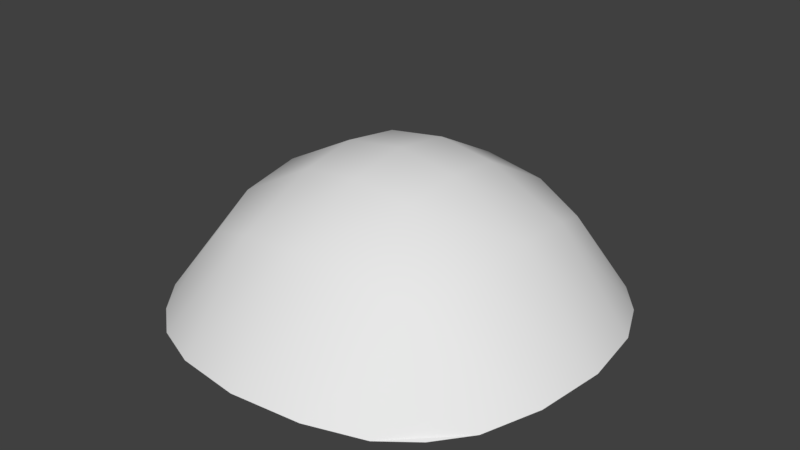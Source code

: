 # Source: Parachute.blend  (saved by Blender 2.77.0; exported with 4.5.12 LTS)
import bpy
from mathutils import Matrix  # noqa: F401  (used for matrix-valued properties, if any)

bpy.ops.wm.read_factory_settings(use_empty=True)
scene = bpy.context.scene
scene.name = 'Scene'

# ---- collections
col_collection_1 = bpy.data.collections.new('Collection 1'); scene.collection.children.link(col_collection_1)

# ---- world
world_world = bpy.data.worlds.new('World'); scene.world = world_world
world_world.color = (0.05088, 0.05088, 0.05088)
world_world.use_sun_shadow = False
world_world.sun_shadow_jitter_overblur = 0.0
world_world.cycles.sampling_method = 'MANUAL'

# ---- meshes
me_parachute = bpy.data.meshes.new('Parachute')
me_parachute.from_pydata([(-0.7358, -0.03456, 0.7358), (0.7358, -0.03456, 0.7358), (-0.7358, -0.03456, -0.7358), (0.7358, -0.03456, -0.7358), (-0.8647, -0.03166, -0.5764), (-0.9749, -0.00806, -0.325), (-1.022, 0.003839, 2.198e-08), (-0.9749, -0.00806, 0.325), (-0.8647, -0.03166, 0.5764), (0.8647, -0.03166, 0.5764), (0.9749, -0.008061, 0.325), (1.022, 0.003839, -3.891e-08), (0.9749, -0.00806, -0.325), (0.8647, -0.03166, -0.5764), (-0.5764, -0.03166, 0.8647), (-0.325, -0.008061, 0.9749), (2.12e-08, 0.003839, 1.022), (0.325, -0.008061, 0.9749), (0.5764, -0.03166, 0.8647), (0.5764, -0.03166, -0.8647), (0.325, -0.00806, -0.9749), (-3.969e-08, 0.003839, -1.022), (-0.325, -0.00806, -0.9749), (-0.5764, -0.03166, -0.8647), (0.5562, 0.3398, 0.5562), (0.3115, 0.4266, 0.6229), (-3.83e-08, 0.4653, 0.6499), (-0.3115, 0.4266, 0.6229), (-0.5562, 0.3398, 0.5562), (0.6229, 0.4266, 0.3115), (0.2781, 0.6186, 0.2781), (-3.501e-08, 0.6568, 0.2882), (-0.2781, 0.6186, 0.2781), (-0.6229, 0.4266, 0.3115), (0.6499, 0.4653, 6.998e-09), (0.2882, 0.6568, 3.224e-08), (-3.117e-08, 0.7, 4.409e-08), (-0.2882, 0.6568, 4.942e-08), (-0.6499, 0.4653, 4.574e-08), (0.6229, 0.4266, -0.3115), (0.2781, 0.6186, -0.2781), (-3.501e-08, 0.6568, -0.2882), (-0.2781, 0.6186, -0.2781), (-0.6229, 0.4266, -0.3115), (0.5562, 0.3398, -0.5562), (0.3115, 0.4266, -0.6229), (-3.83e-08, 0.4653, -0.6499), (-0.3115, 0.4266, -0.6229), (-0.5562, 0.3398, -0.5562)], [], [(44, 13, 3, 19), (18, 1, 9, 24), (24, 9, 10, 29), (29, 10, 11, 34), (34, 11, 12, 39), (39, 12, 13, 44), (5, 43, 48, 4), (43, 42, 47, 48), (42, 41, 46, 47), (41, 40, 45, 46), (40, 39, 44, 45), (6, 38, 43, 5), (38, 37, 42, 43), (37, 36, 41, 42), (36, 35, 40, 41), (35, 34, 39, 40), (7, 33, 38, 6), (33, 32, 37, 38), (32, 31, 36, 37), (31, 30, 35, 36), (30, 29, 34, 35), (8, 28, 33, 7), (28, 27, 32, 33), (27, 26, 31, 32), (26, 25, 30, 31), (25, 24, 29, 30), (0, 14, 28, 8), (14, 15, 27, 28), (15, 16, 26, 27), (16, 17, 25, 26), (17, 18, 24, 25), (4, 48, 23, 2), (48, 47, 22, 23), (47, 46, 21, 22), (46, 45, 20, 21), (45, 44, 19, 20)])
me_parachute.polygons.foreach_set('use_smooth', [True] * 36)
me_parachute.use_remesh_preserve_volume = False
me_parachute.use_remesh_preserve_attributes = False
me_parachute.use_mirror_vertex_groups = False
me_parachute.update()

# ---- objects
ob_parachute = bpy.data.objects.new('Parachute', me_parachute)

# ---- transforms, parenting, visibility, modifiers, constraints
ob_parachute.location = (0.0, 0.0, 0.0)
ob_parachute.rotation_euler = (1.571, 2.22e-16, 2.22e-16)
ob_parachute.lineart.crease_threshold = 0.0

# ---- collection membership
col_collection_1.objects.link(ob_parachute)

# ---- scene / render settings (as saved in the file)
scene.frame_start = 1; scene.frame_end = 250; scene.frame_set(1)
scene.render.engine = 'BLENDER_EEVEE_NEXT'
scene.render.resolution_percentage = 50
scene.render.dither_intensity = 0.0
scene.cycles.use_denoising = False
scene.cycles.samples = 128
scene.cycles.sampling_pattern = 'TABULATED_SOBOL'
scene.cycles.light_sampling_threshold = 0.0
scene.cycles.use_adaptive_sampling = False
scene.cycles.use_light_tree = False
scene.cycles.blur_glossy = 0.0
scene.cycles.sample_clamp_indirect = 0.0
scene.view_settings.view_transform = 'Standard'
bpy.context.view_layer.update()

# ---- added for rendering (the .blend has no active camera and no usable light): camera, sun
cam_auto = bpy.data.cameras.new('AutoCamera')
cam_auto.lens = 50.0
cam_auto.sensor_width = 36.0
cam_auto.clip_end = 1000.0
ob_auto_camera = bpy.data.objects.new('AutoCamera', cam_auto)
scene.collection.objects.link(ob_auto_camera)
ob_auto_camera.location = (2.75846, -3.31015, 2.53948)
ob_auto_camera.rotation_euler = (1.09748, -7.21219e-08, 0.694738)
scene.camera = ob_auto_camera
light_auto_sun = bpy.data.lights.new('AutoSun', 'SUN')
light_auto_sun.energy = 3.0
light_auto_sun.angle = 0.0523599
ob_auto_sun = bpy.data.objects.new('AutoSun', light_auto_sun)
scene.collection.objects.link(ob_auto_sun)
ob_auto_sun.rotation_euler = (0.872665, 0.174533, 0.523599)
bpy.context.view_layer.update()
